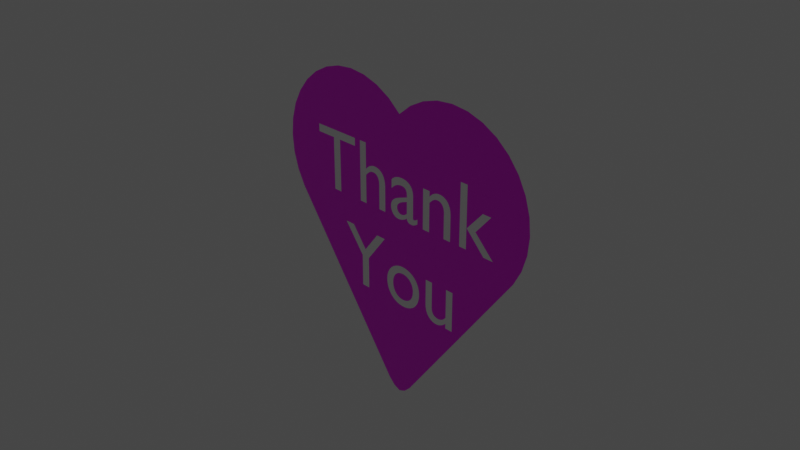 # Source: thank-you.blend  (saved by Blender 3.0.42; exported with 4.5.12 LTS)
import bpy
from mathutils import Matrix  # noqa: F401  (used for matrix-valued properties, if any)

bpy.ops.wm.read_factory_settings(use_empty=True)
scene = bpy.context.scene
scene.name = 'Scene'

# ---- collections
col_collection = bpy.data.collections.new('Collection'); scene.collection.children.link(col_collection)

# ---- images (referenced by path relative to the original .blend; pixels are not part of the script)
import os
ASSET_DIR = os.environ.get("B2B_ASSET_DIR", "")  # directory of the original .blend (textures are referenced by path, not embedded)
HERE = os.path.dirname(os.path.abspath(__file__))  # packed textures are extracted next to this script under _unpacked/

def load_image(name, relpath, width, height, colorspace="sRGB"):
    """Load a texture the original file referenced (path relative to the .blend, or extracted next to this script)."""
    p = next((c for c in (os.path.join(HERE, relpath), os.path.join(ASSET_DIR, relpath)) if relpath and os.path.exists(c)), "")
    if p:
        img = bpy.data.images.load(p, check_existing=True)
        img.name = name
    else:  # same state as the original file: an image datablock whose file is absent (Cycles renders it pink)
        img = bpy.data.images.new(name, width, height)
        img.source = "FILE"
        img.filepath = "//" + (relpath or name)
    img.colorspace_settings.name = colorspace
    return img
img_thank_you_png = load_image('thank-you.png', 'thank-you.png', 1024, 1024, 'sRGB')

# ---- materials (node trees are filled in below, after node groups)
mat_material_001 = bpy.data.materials.new('Material.001')
mat_material_001.use_transparent_shadow = False

# ---- material node trees
mat_material_001.use_nodes = True; mat_material_001.node_tree.nodes.clear()
_N = mat_material_001.node_tree.nodes; _L = mat_material_001.node_tree.links
n0 = _N.new('ShaderNodeBsdfPrincipled'); n0.name = 'Principled BSDF'; n0.location = (10, 300)
n0.distribution = 'GGX'
n0.subsurface_method = 'RANDOM_WALK_SKIN'
n0.inputs[3].default_value = 1.45
n0.inputs[27].default_value = (0.0, 0.0, 0.0, 1.0)
n0.inputs[28].default_value = 1.0
n1 = _N.new('ShaderNodeOutputMaterial'); n1.name = 'Material Output'; n1.location = (300, 300)
n2 = _N.new('ShaderNodeTexImage'); n2.name = 'Image Texture'; n2.location = (-306, 218)
n2.image = img_thank_you_png
_L.new(n0.outputs[0], n1.inputs[0])
_L.new(n2.outputs[0], n0.inputs[0])
n1.is_active_output = True

# ---- world
world_world = bpy.data.worlds.new('World'); scene.world = world_world
world_world.use_nodes = True; world_world.node_tree.nodes.clear()
_N = world_world.node_tree.nodes; _L = world_world.node_tree.links
n0 = _N.new('ShaderNodeOutputWorld'); n0.name = 'World Output'; n0.location = (300, 300)
n1 = _N.new('ShaderNodeBackground'); n1.name = 'Background'; n1.location = (10, 300)
n1.inputs[0].default_value = (0.05088, 0.05088, 0.05088, 1.0)
_L.new(n1.outputs[0], n0.inputs[0])
n0.is_active_output = True
world_world.color = (0.05088, 0.05088, 0.05088)
world_world.use_sun_shadow = False
world_world.sun_shadow_jitter_overblur = 0.0

# ---- cameras
cam_camera = bpy.data.cameras.new('Camera')
cam_camera.clip_end = 100.0
cam_camera.ortho_scale = 7.314

# ---- lights
light_light = bpy.data.lights.new('Light', 'POINT')
light_light.transmission_factor = 0.0
light_light.energy = 1000.0
light_light.shadow_soft_size = 0.1
light_light.shadow_maximum_resolution = 0.006
light_light.use_absolute_resolution = True

# ---- meshes
me_circle = bpy.data.meshes.new('Circle')
me_circle.from_pydata([(9.506e-05, 0.6308, -0.00397), (-0.1514, 0.7552, -0.00397), (-0.3243, 0.8476, -0.00397), (-0.5119, 0.9045, -0.003969), (-0.707, 0.9237, -0.003969), (-0.9021, 0.9045, -0.003969), (-1.09, 0.8476, -0.003969), (-1.263, 0.7552, -0.003969), (-1.414, 0.6308, -0.003969), (-1.538, 0.4793, -0.003969), (-1.631, 0.3064, -0.003969), (-1.688, 0.1188, -0.003969), (-1.707, -0.07629, -0.003969), (-1.688, -0.2714, -0.003969), (-1.631, -0.459, -0.003969), (-1.538, -0.6319, -0.003969), (-0.001365, -2.595, -0.00397), (1.539, -0.6319, -0.003969), (1.631, -0.459, -0.003969), (1.688, -0.2714, -0.003969), (1.707, -0.07629, -0.003969), (1.688, 0.1188, -0.003969), (1.631, 0.3064, -0.003969), (1.539, 0.4793, -0.003969), (1.414, 0.6308, -0.003969), (1.263, 0.7552, -0.003969), (1.09, 0.8476, -0.003969), (0.9023, 0.9045, -0.003969), (0.7072, 0.9237, -0.003969), (0.5121, 0.9045, -0.003969), (0.3245, 0.8476, -0.00397), (0.1516, 0.7552, -0.00397), (-0.1557, -2.491, -0.003969), (0.1556, -2.491, -0.003969), (0.07989, -2.562, -0.003969), (-0.08137, -2.562, -0.003969), (-0.212, -0.497, -0.003969), (0.5289, -1.425, -0.003969), (0.477, -1.048, -0.003969), (-0.59, -0.497, -0.003969), (-0.4808, -0.1538, -0.003969), (0.715, -0.22, -0.003969), (0.5371, -0.04101, -0.003969), (-0.07096, -0.1551, -0.00397), (0.5495, -0.03948, -0.003969), (0.2057, -0.4398, -0.00397), (0.715, -0.497, -0.003969), (0.477, -1.333, -0.003969), (-0.3177, -0.1499, -0.00397), (-0.4907, -0.1638, -0.003969), (0.107, -0.226, -0.00397), (-0.3248, -0.1397, -0.00397), (-0.426, -0.1164, -0.00397), (-0.08256, -0.1639, -0.00397), (-0.499, -0.107, -0.003969), (0.2079, -0.4404, -0.00397), (0.426, -0.497, -0.003969), (0.107, -0.202, -0.00397), (-0.4902, -0.09659, -0.003969), (-0.435, -0.1201, -0.003969), (-0.07626, -0.06593, -0.00397), (0.4314, -1.459, -0.003969), (0.337, -0.497, -0.003969), (0.579, -1.432, -0.003969), (0.2502, -0.4239, -0.003969), (0.4187, -1.443, -0.003969), (0.2004, -1.085, -0.003969), (0.01708, -0.03938, -0.00397), (-0.06481, -0.05958, -0.00397), (-0.09223, -1.313, -0.003969), (0.5888, -1.43, -0.003969), (0.255, -0.4206, -0.003969), (0.033, -0.03896, -0.00397), (0.2234, -1.104, -0.003969), (-0.08644, -1.333, -0.003969), (0.6081, -1.425, -0.003969), (-1.238, 0.09704, -0.003969), (-0.501, -0.175, -0.003969), (-1.238, 0.185, -0.003969), (0.2257, -0.492, -0.003969), (0.6093, -0.1499, -0.003969), (0.1965, -0.4256, -0.00397), (0.6175, -1.421, -0.003969), (-0.501, -0.497, -0.003969), (-0.07852, -1.351, -0.003969), (0.6023, -0.1397, -0.003969), (0.01141, -0.4409, -0.00397), (0.2187, -0.4956, -0.00397), (0.1971, -0.4287, -0.00397), (0.2213, -0.4393, -0.00397), (0.2154, -0.4408, -0.00397), (-0.06859, -1.368, -0.003969), (0.01997, -0.4424, -0.00397), (0.292, -1.268, -0.003969), (0.426, -0.175, -0.003969), (0.2247, -0.4381, -0.00397), (0.028, -0.254, -0.00397), (0.2182, -0.4402, -0.00397), (0.2245, -1.44, -0.003969), (0.4873, -1.387, -0.003969), (0.29, -1.302, -0.003969), (-0.02781, -1.406, -0.003969), (0.1623, -0.08791, -0.00397), (0.2017, -1.46, -0.003969), (0.676, -1.369, -0.003969), (0.4931, -1.397, -0.003969), (0.1903, -1.334, -0.003969), (0.5829, -0.04017, -0.003969), (-0.01094, -1.415, -0.003969), (0.174, -0.1033, -0.00397), (-0.05918, -0.1474, -0.00397), (-0.01081, -0.4305, -0.00397), (0.1962, -1.314, -0.003969), (0.6028, -0.04383, -0.003969), (0.676, -1.048, -0.003969), (0.1116, -1.415, -0.003969), (0.007398, -1.421, -0.003969), (-0.004037, -0.4349, -0.00397), (-0.4713, -0.145, -0.003969), (-0.1198, -1.105, -0.003969), (0.1294, -1.407, -0.003969), (0.02708, -1.425, -0.003969), (-0.07378, -1.475, -0.003969), (0.172, -1.369, -0.003969), (-0.3017, -0.203, -0.00397), (-0.09715, -1.086, -0.003969), (-0.3038, -0.188, -0.00397), (0.5542, -1.505, -0.003969), (0.5771, -1.501, -0.003969), (-0.09885, -1.458, -0.003969), (0.1822, -1.353, -0.003969), (0.5656, -1.504, -0.003969), (0.07596, -0.4297, -0.00397), (0.5985, -1.428, -0.003969), (0.5247, -0.04354, -0.003969), (0.5888, -1.498, -0.003969), (0.408, -1.424, -0.003969), (0.6005, -1.493, -0.003969), (-0.116, -0.09996, -0.00397), (0.6266, -1.416, -0.003969), (0.6443, -1.404, -0.003969), (0.6349, -1.475, -0.003969), (0.6527, -1.396, -0.003969), (0.6458, -1.467, -0.003969), (0.08233, -0.4258, -0.00397), (-0.107, -0.09015, -0.00397), (0.6356, -1.41, -0.003969), (0.6121, -1.488, -0.003969), (-0.2235, -0.1415, -0.00397), (0.6236, -1.482, -0.003969), (0.07076, -1.425, -0.003969), (0.6608, -1.388, -0.003969), (0.676, -1.44, -0.003969), (0.6253, -0.203, -0.003969), (-0.668, 0.185, -0.003969), (0.04625, -0.4946, -0.00397), (0.6564, -1.459, -0.003969), (0.6665, -1.45, -0.003969), (0.09197, -1.421, -0.003969), (-0.2172, -0.1657, -0.00397), (0.6686, -1.379, -0.003969), (-0.417, -0.1135, -0.00397), (1.017, -0.3552, -0.003969), (0.6232, -0.188, -0.003969), (0.04283, -0.4418, -0.00397), (0.765, -1.048, -0.003969), (0.03596, -0.4427, -0.00397), (1.276, -0.497, -0.003969), (1.236, -0.04796, -0.003969), (0.03611, -0.4981, -0.00397), (0.133, -0.06364, -0.00397), (0.765, -1.497, -0.003969), (0.04962, -0.4404, -0.00397), (1.156, -0.497, -0.003969), (0.4796, -1.362, -0.003969), (0.1343, -0.4984, -0.00397), (0.676, -1.497, -0.003969), (0.1486, -0.07471, -0.00397), (0.5544, -1.431, -0.003969), (0.1998, -1.292, -0.003969), (0.4828, -1.375, -0.003969), (0.1284, -0.495, -0.00397), (0.201, -1.269, -0.003969), (-0.3118, -0.1614, -0.00397), (0.569, -1.432, -0.003969), (0.05532, -0.03993, -0.00397), (0.08427, -0.4244, -0.00397), (0.5126, -0.04704, -0.003969), (-0.04725, -0.1408, -0.00397), (0.198, -0.4315, -0.00397), (-0.116, -0.197, -0.00397), (0.08862, -0.4214, -0.00397), (0.003391, -0.4383, -0.00397), (-0.462, -0.1372, -0.003969), (0.1991, -0.4338, -0.00397), (0.001824, -0.04063, -0.00397), (-0.08709, -0.07313, -0.00397), (0.2434, -1.125, -0.003969), (-0.668, 0.09704, -0.003969), (0.2409, -0.4299, -0.00397), (0.009865, -0.2605, -0.00397), (0.703, -0.1398, -0.003969), (-0.2133, -0.1925, -0.00397), (-0.2129, -0.2016, -0.00397), (0.2455, -0.427, -0.003969), (-0.1572, -1.391, -0.003969), (0.7096, -0.1638, -0.003969), (0.176, -1.476, -0.003969), (-0.212, -0.222, -0.00397), (-0.1704, -1.363, -0.003969), (0.6152, -0.1614, -0.003969), (-0.1396, -1.127, -0.003969), (-0.1051, -0.1848, -0.00397), (0.7136, -0.1906, -0.003969), (-0.09579, -1.291, -0.003969), (-1.002, 0.09704, -0.003969), (0.05633, -0.4385, -0.00397), (-0.4079, -0.1115, -0.00397), (0.2121, -0.4986, -0.00397), (0.048, -1.426, -0.003969), (-0.008333, -0.2673, -0.00397), (-0.301, -0.219, -0.00397), (-0.18, -1.334, -0.003969), (0.2324, -0.4346, -0.00397), (0.029, -0.443, -0.00397), (-0.3072, -0.1741, -0.00397), (-0.4529, -0.1305, -0.003969), (0.2365, -0.4324, -0.00397), (-0.2428, -0.1008, -0.00397), (-0.03519, -0.1353, -0.00397), (-0.3986, -0.1103, -0.00397), (-0.2321, -0.1199, -0.00397), (-0.09732, -0.08121, -0.00397), (0.2104, -0.4408, -0.00397), (0.6218, -0.04995, -0.003969), (0.626, -0.219, -0.003969), (0.1961, -0.422, -0.00397), (-0.04606, -0.5018, -0.00397), (-0.04625, -1.488, -0.003969), (0.06296, -0.436, -0.00397), (0.0695, -0.4331, -0.00397), (-0.06003, -0.4969, -0.00397), (0.213, -0.441, -0.00397), (0.446, -1.473, -0.003969), (0.5007, -0.05148, -0.003969), (0.07667, -0.04284, -0.00397), (0.3893, -1.354, -0.003969), (-0.09395, -0.1738, -0.00397), (0.541, -1.429, -0.003969), (0.2743, -1.365, -0.003969), (-0.02628, -0.2746, -0.00397), (0.388, -1.327, -0.003969), (0.2037, -0.4388, -0.00397), (0.261, -1.393, -0.003969), (-0.301, -0.497, -0.003969), (-1.002, -0.497, -0.003969), (-0.1213, -1.439, -0.003969), (0.5001, -1.406, -0.003969), (0.6198, -0.1741, -0.003969), (0.337, -0.04796, -0.00397), (-0.1408, -1.416, -0.003969), (-0.01278, -0.04273, -0.00397), (0.048, -1.119, -0.003969), (-0.02304, -0.1308, -0.00397), (-0.4439, -0.1248, -0.003969), (-0.501, -0.107, -0.003969), (0.0275, -1.12, -0.003969), (0.3994, -1.403, -0.003969), (0.02593, -0.5009, -0.00397), (0.1477, -1.489, -0.003969), (-0.186, -1.302, -0.003969), (-0.389, -0.11, -0.00397), (-0.04367, -0.2826, -0.00397), (-0.1171, -0.4376, -0.00397), (0.626, -0.497, -0.003969), (-0.1214, -0.4242, -0.00397), (0.06971, -1.12, -0.003969), (-0.01081, -0.1274, -0.00397), (-0.05675, -1.383, -0.003969), (0.4776, -1.348, -0.003969), (-0.3759, -0.1108, -0.00397), (0.3932, -1.38, -0.003969), (0.1408, -0.5011, -0.00397), (-0.01647, -1.498, -0.003969), (0.4624, -1.485, -0.003969), (0.2004, -0.4358, -0.00397), (0.426, -0.04796, -0.003969), (-0.02674, -0.04567, -0.00397), (0.107, -0.275, -0.00397), (0.2443, -1.418, -0.003969), (0.08824, -0.2815, -0.00397), (-0.904, 0.09704, -0.003969), (0.1597, -1.384, -0.003969), (-0.904, -0.497, -0.003969), (0.2881, -1.312, -0.003969), (0.284, -1.335, -0.003969), (0.426, -0.107, -0.003969), (-0.08445, -0.4822, -0.00397), (-0.1037, -0.462, -0.00397), (0.03641, -0.302, -0.00397), (-0.1111, -0.4503, -0.00397), (0.008093, -1.124, -0.003969), (0.02126, -0.3094, -0.00397), (0.2284, -0.4365, -0.00397), (0.001454, -0.1249, -0.00397), (0.1157, -0.05467, -0.00397), (-0.02693, -1.138, -0.003969), (-0.09475, -0.4727, -0.00397), (0.2058, -0.501, -0.00397), (-0.05275, -0.05409, -0.00397), (-0.3637, -0.1135, -0.00397), (-0.04227, -1.149, -0.003969), (0.5208, -1.505, -0.003969), (0.107, -0.406, -0.00397), (-0.04006, -0.04945, -0.00397), (0.4999, -1.501, -0.003969), (0.1935, -0.5043, -0.00397), (0.06144, -0.1274, -0.00397), (0.1872, -0.5052, -0.00397), (0.05075, -0.1249, -0.00397), (0.09024, -1.124, -0.003969), (-0.342, -0.815, -0.003969), (-0.3057, -0.815, -0.003969), (0.09686, -0.04774, -0.00397), (0.1434, -1.149, -0.003969), (0.117, -1.498, -0.003969), (-0.224, -0.815, -0.003969), (0.1272, -1.139, -0.003969), (0.08634, -0.4741, -0.00397), (0.07641, -0.4802, -0.00397), (-0.04312, -1.395, -0.003969), (0.071, -0.131, -0.00397), (0.6394, -0.05855, -0.003969), (0.0075, -0.3173, -0.00397), (0.01535, -1.504, -0.003969), (-0.3019, -0.9141, -0.003969), (0.5084, -1.414, -0.003969), (0.6704, -0.08334, -0.003969), (-0.477, -1.137, -0.003969), (0.01572, -0.5031, -0.00397), (-0.3525, -0.1177, -0.00397), (0.6833, -0.09956, -0.003969), (0.106, -0.46, -0.00397), (0.103, -0.4622, -0.00397), (0.489, -0.05684, -0.003969), (0.518, -1.42, -0.003969), (0.005491, -0.5047, -0.00397), (0.09621, -0.4674, -0.00397), (0.1145, -0.4806, -0.00397), (-0.3329, -0.1309, -0.00397), (0.1111, -0.4745, -0.00397), (-0.004751, -0.5056, -0.00397), (0.01373, -0.1234, -0.00397), (0.07944, -0.1357, -0.00397), (-0.3422, -0.1236, -0.00397), (-0.1013, -0.3254, -0.00397), (0.07009, -0.2881, -0.00397), (-0.08932, -0.3126, -0.00397), (-0.575, -1.497, -0.003969), (0.4368, -0.09659, -0.003969), (-0.575, -1.136, -0.003969), (-0.01009, -1.13, -0.003969), (-0.01688, -0.4253, -0.00397), (0.4463, -0.08699, -0.003969), (0.1083, -0.4676, -0.00397), (0.1455, -1.396, -0.003969), (0.1646, -0.5057, -0.00397), (0.1996, -0.5029, -0.00397), (0.156, -0.5048, -0.00397), (0.543, -1.506, -0.003969), (-0.06018, -0.2914, -0.00397), (0.4804, -1.494, -0.003969), (0.1997, -1.248, -0.003969), (-0.056, -1.161, -0.003969), (0.2502, -0.4773, -0.003969), (0.1958, -1.228, -0.003969), (0.026, -0.123, -0.00397), (0.4777, -0.06309, -0.003969), (0.428, -0.107, -0.003969), (0.2413, -0.4829, -0.003969), (0.5511, -0.1108, -0.003969), (0.2019, -0.4375, -0.00397), (0.08675, -0.1415, -0.00397), (0.538, -0.11, -0.003969), (0.03894, -0.1234, -0.00397), (0.1095, -1.13, -0.003969), (0.1579, -1.161, -0.003969), (0.05275, -0.2949, -0.00397), (-0.2862, -0.05907, -0.00397), (0.05635, -0.4905, -0.00397), (0.06641, -0.4857, -0.00397), (-0.477, -1.497, -0.003969), (0.08403, -1.504, -0.003969), (-0.27, -0.07043, -0.00397), (0.0834, -1.041, -0.003969), (0.148, -0.5033, -0.00397), (-0.015, -0.506, -0.00397), (0.09483, -0.4167, -0.00397), (0.101, -0.4115, -0.00397), (-0.03103, -0.5049, -0.00397), (0.098, -0.1566, -0.00397), (0.1019, -0.166, -0.00397), (-0.4603, -0.07022, -0.003969), (0.049, -1.506, -0.003969), (0.1048, -0.1767, -0.00397), (0.1185, -0.4861, -0.00397), (-0.4493, -0.06309, -0.00397), (0.1231, -0.4909, -0.00397), (-0.477, -1.248, -0.003969), (-0.004676, -0.3258, -0.00397), (0.5633, -0.1135, -0.003969), (0.116, -1.047, -0.003969), (0.07324, -1.505, -0.003969), (0.01619, -1.041, -0.003969), (0.02629, -1.04, -0.003969), (0.2899, -1.236, -0.003969), (0.2906, -1.246, -0.003969), (0.6557, -0.06968, -0.003969), (0.049, -1.039, -0.003969), (-0.1112, -0.3399, -0.00397), (0.09294, -0.1484, -0.00397), (0.1064, -0.1886, -0.00397), (0.26, -0.417, -0.003969), (0.927, 0.185, -0.003969), (-0.188, -1.268, -0.003969), (0.2603, -1.149, -0.003969), (0.927, -0.497, -0.003969), (-0.1859, -1.236, -0.003969), (0.1811, -1.191, -0.003969), (0.1833, -0.1208, -0.00397), (0.1896, -1.209, -0.003969), (0.1705, -1.176, -0.003969), (0.1465, -1.056, -0.003969), (0.2739, -1.176, -0.003969), (0.838, -0.497, -0.003969), (-0.0755, -0.3013, -0.00397), (-0.01508, -1.047, -0.003969), (-0.4708, -0.0782, -0.003969), (-0.4807, -0.08699, -0.003969), (0.838, 0.185, -0.003969), (-0.828, -0.815, -0.003969), (0.4667, -0.07022, -0.003969), (0.1808, -0.5058, -0.00397), (0.931, -0.268, -0.003969), (-0.02663, -0.4127, -0.00397), (-0.1698, -1.178, -0.003969), (1.13, -0.04796, -0.003969), (-0.02217, -0.4194, -0.00397), (0.1902, -0.1406, -0.00397), (0.26, -0.471, -0.003969), (-0.1563, -1.151, -0.003969), (0.174, -0.506, -0.00397), (0.5745, -0.1177, -0.003969), (0.1945, -0.1626, -0.00397), (0.6942, -0.1184, -0.003969), (0.196, -0.418, -0.00397), (0.2332, -0.4878, -0.003969), (0.1747, -1.069, -0.003969), (-0.01507, -0.335, -0.00397), (0.5848, -0.1236, -0.003969), (0.388, -1.241, -0.003969), (0.388, -1.048, -0.003969), (0.196, -0.187, -0.00397), (-0.09575, -1.247, -0.003969), (0.5941, -0.1309, -0.003969), (-0.097, -1.268, -0.003969), (-0.71, -0.815, -0.003969), (-0.07285, -0.4903, -0.00397), (-0.2555, -0.08434, -0.00397), (0.2838, -1.205, -0.003969), (-0.04456, -1.057, -0.003969), (-0.59, 0.185, -0.00397), (-0.4263, -0.05148, -0.00397), (-0.4144, -0.04704, -0.00397), (0.4462, -0.1538, -0.003969), (0.4363, -0.1638, -0.003969), (0.4557, -0.145, -0.003969), (0.4562, -0.0782, -0.003969), (0.51, -0.1135, -0.003969), (-0.0235, -0.3449, -0.00397), (0.4831, -0.1248, -0.003969), (0.4741, -0.1305, -0.003969), (0.492, -0.1201, -0.003969), (0.465, -0.1372, -0.003969), (0.501, -0.1164, -0.003969), (-0.527, -1.05, -0.003969), (-0.03283, -0.3975, -0.00397), (-0.0302, -0.4054, -0.00397), (-0.08616, -1.208, -0.003969), (-0.06798, -1.175, -0.003969), (0.5284, -0.1103, -0.003969), (-0.09209, -1.227, -0.003969), (1.044, -0.268, -0.003969), (-0.1187, -0.3563, -0.00397), (0.5191, -0.1115, -0.003969), (0.562, -0.03896, -0.003969), (-0.304, -0.05026, -0.00397), (-0.1798, -1.206, -0.003969), (-0.501, 0.185, -0.00397), (-0.072, -1.07, -0.003969), (-0.03366, -0.3673, -0.00397), (-0.035, -0.38, -0.00397), (-0.438, -0.05684, -0.00397), (-0.3435, -0.04021, -0.00397), (-0.3231, -0.04398, -0.00397), (-0.125, -0.396, -0.00397), (-0.02976, -0.3556, -0.00397), (-0.1234, -0.375, -0.00397), (-0.07807, -1.191, -0.003969), (-0.3775, -0.03948, -0.00397), (-0.4023, -0.04354, -0.00397), (-0.365, -0.03896, -0.00397), (-0.3899, -0.04101, -0.00397), (-0.03445, -0.389, -0.00397), (-0.1241, -0.4103, -0.00397)], [], [(254, 36, 326, 322), (100, 93, 416, 460, 251, 294), (211, 450, 445, 497, 427, 424, 408, 338, 335, 119), (285, 194, 189, 88, 81, 236, 455, 462, 453, 448, 429, 109, 102, 177, 170, 305, 323, 245, 185, 72, 67, 195, 261, 287, 314, 309, 68, 60, 196, 232, 145, 138, 190, 203, 202, 159, 148, 231, 228, 468, 393, 388, 496, 504, 503, 511, 509, 512, 510, 473, 472, 502, 406, 402, 437, 438, 58, 54, 265, 498, 471, 154, 78, 8, 7, 6, 5, 4, 3, 2, 1, 0, 31, 30, 29, 28, 27, 26, 25, 24, 23, 22, 21, 20, 168, 446, 443, 162, 426, 423, 439, 434, 46, 41, 213, 206, 201, 454, 341, 337, 417, 332, 234, 113, 107, 495, 44, 42, 134, 187, 244, 344, 377, 441, 477, 363, 359, 378, 296, 286, 259, 62, 449, 422, 71, 64, 204, 199, 227, 223, 303, 95, 89, 97, 90, 242, 233, 55, 45, 252, 381), (70, 63, 184, 178, 248, 37, 345, 336, 257, 105, 99, 180, 174, 279, 47, 38, 461, 460, 416, 415, 469, 433, 425, 197, 73, 66, 457, 432, 411, 394, 418, 414, 413, 436, 470, 499, 125, 119, 335, 326, 36, 208, 203, 190, 212, 247, 53, 43, 110, 188, 229, 263, 277, 304, 352, 376, 384, 319, 317, 331, 353, 382, 420, 400, 401, 404, 421, 57, 50, 96, 200, 220, 250, 272, 370, 435, 357, 355, 419, 493, 507, 505, 514, 275, 273, 300, 298, 307, 297, 467, 241, 237, 399, 396, 351, 346, 339, 268, 169, 155, 389, 390, 329, 328, 347, 343, 342, 364, 350, 348, 405, 407, 181, 175, 282, 395, 368, 366, 451, 442, 318, 316, 367, 308, 218, 87, 79, 456, 379, 374, 449, 62, 56, 94, 475, 474, 476, 483, 481, 480, 482, 484, 478, 494, 490, 383, 380, 410, 452, 459, 464, 85, 80, 210, 258, 163, 153, 235, 274, 46, 434, 426, 162, 173, 167, 492, 168, 20, 19, 18, 17, 33, 34, 16, 35, 32, 15, 14, 13, 12, 11, 10, 9, 8, 78, 76, 215, 255, 293, 291, 198, 154, 471, 39, 83, 77, 49, 40, 118, 193, 226, 264, 59, 52, 161, 217, 230, 271, 280, 310, 340, 354, 349, 51, 48, 183, 225, 126, 124, 221, 254, 322, 321, 485, 466, 440, 360, 358, 391, 408, 424, 270, 222, 209, 205, 260, 256, 129, 122, 238, 283, 334, 403, 412, 392, 325, 269, 207, 103, 98, 289, 253, 249, 295, 294, 251, 246, 281, 267, 136, 65, 61, 243, 284, 371, 315, 312, 369, 127, 131, 128, 135, 137, 147, 149, 141, 143, 156, 157, 152, 176, 171, 165, 114, 104, 160, 151, 142, 140, 146, 139, 82, 75, 133), (216, 172, 164, 166, 224, 92, 86, 192, 117, 111, 362, 447, 444, 487, 486, 513, 501, 500, 506, 479, 458, 409, 333, 302, 299, 387, 356, 290, 288, 313, 398, 397, 191, 186, 144, 132, 240, 239), (373, 311, 306, 361, 301, 266, 262, 276, 320, 385, 327, 324, 386, 431, 428, 430, 375, 372, 182, 179, 112, 106, 130, 123, 292, 365, 120, 115, 158, 150, 219, 121, 116, 108, 101, 330, 278, 91, 84, 74, 69, 214, 465, 463, 491, 488, 508, 489)])
_uv = me_circle.uv_layers.new(name='UVMap')
_uv.uv.foreach_set('vector', [0.5945, 0.5442, 0.5739, 0.5288, 0.6315, 0.4572, 0.6504, 0.4713, 0.5964, 0.2557, 0.59, 0.2633, 0.5864, 0.2688, 0.5631, 0.253, 0.5779, 0.2331, 0.5985, 0.2537, 0.6657, 0.3704, 0.6737, 0.3676, 0.6814, 0.3638, 0.6886, 0.3589, 0.6953, 0.353, 0.7012, 0.3461, 0.7647, 0.4005, 0.7456, 0.4262, 0.6666, 0.4477, 0.6573, 0.372, 0.4678, 0.4719, 0.4678, 0.4726, 0.4676, 0.4733, 0.4673, 0.4741, 0.4669, 0.475, 0.4664, 0.4759, 0.4657, 0.4768, 0.4259, 0.5303, 0.4221, 0.5362, 0.4193, 0.5421, 0.4174, 0.5478, 0.4166, 0.5535, 0.4166, 0.5591, 0.4175, 0.5645, 0.4193, 0.5698, 0.4217, 0.5748, 0.4249, 0.5797, 0.4287, 0.5843, 0.4332, 0.5886, 0.4382, 0.5927, 0.4419, 0.5954, 0.4457, 0.5977, 0.4494, 0.5997, 0.4532, 0.6015, 0.4569, 0.6029, 0.4606, 0.604, 0.4644, 0.6048, 0.4681, 0.6053, 0.4719, 0.6055, 0.4756, 0.6054, 0.4794, 0.605, 0.4832, 0.6043, 0.4999, 0.5818, 0.5232, 0.5974, 0.5217, 0.5996, 0.518, 0.6065, 0.5153, 0.6132, 0.5135, 0.6197, 0.5127, 0.6259, 0.5128, 0.6319, 0.5138, 0.6376, 0.5156, 0.6431, 0.5182, 0.6482, 0.5215, 0.6529, 0.5256, 0.6573, 0.5304, 0.6613, 0.5334, 0.6633, 0.5365, 0.6651, 0.5398, 0.6667, 0.5432, 0.668, 0.5468, 0.669, 0.5504, 0.6697, 0.5541, 0.6702, 0.5578, 0.6705, 0.5616, 0.6704, 0.5655, 0.6701, 0.5693, 0.6695, 0.5732, 0.6686, 0.5736, 0.669, 0.5233, 0.7366, 0.5439, 0.752, 0.562, 0.7654, 0.694, 0.8637, 0.658, 0.9973, 0.6015, 1.0, 0.5455, 0.9916, 0.4922, 0.9725, 0.4437, 0.9433, 0.4018, 0.9052, 0.3682, 0.8597, 0.344, 0.8085, 0.3304, 0.7536, 0.2738, 0.7563, 0.2178, 0.7479, 0.1646, 0.7287, 0.116, 0.6996, 0.07416, 0.6615, 0.0405, 0.616, 0.01637, 0.5648, 0.002697, 0.5098, 0.0, 0.4533, 0.008386, 0.3973, 0.02753, 0.344, 0.05671, 0.2955, 0.161, 0.3833, 0.1856, 0.4016, 0.2696, 0.3849, 0.2648, 0.3499, 0.31, 0.3325, 0.1924, 0.4905, 0.2131, 0.5059, 0.3306, 0.3479, 0.3591, 0.3691, 0.3114, 0.4332, 0.3066, 0.4403, 0.3029, 0.4472, 0.3003, 0.4539, 0.2987, 0.4604, 0.298, 0.4666, 0.2981, 0.4726, 0.2992, 0.4783, 0.301, 0.4837, 0.3037, 0.4887, 0.307, 0.4934, 0.311, 0.4977, 0.3156, 0.5015, 0.3186, 0.5036, 0.3217, 0.5054, 0.325, 0.5069, 0.3284, 0.5082, 0.332, 0.5092, 0.3356, 0.51, 0.3393, 0.5105, 0.3431, 0.5107, 0.3469, 0.5107, 0.3507, 0.5104, 0.3545, 0.5098, 0.3584, 0.5089, 0.3588, 0.5092, 0.3487, 0.5229, 0.3693, 0.5382, 0.4467, 0.4342, 0.46, 0.4535, 0.4507, 0.466, 0.4525, 0.466, 0.4542, 0.4661, 0.4558, 0.4662, 0.4574, 0.4663, 0.4588, 0.4665, 0.4602, 0.4667, 0.4614, 0.4669, 0.4625, 0.4672, 0.4635, 0.4675, 0.4644, 0.4678, 0.4652, 0.4682, 0.4658, 0.4685, 0.4663, 0.469, 0.4668, 0.4695, 0.4672, 0.4701, 0.4675, 0.4707, 0.4677, 0.4713, 0.5492, 0.1746, 0.5517, 0.176, 0.5541, 0.1776, 0.5573, 0.1803, 0.56, 0.1831, 0.5622, 0.186, 0.5639, 0.1891, 0.565, 0.1922, 0.5656, 0.1954, 0.5656, 0.1988, 0.5652, 0.2022, 0.5642, 0.2056, 0.5628, 0.2092, 0.5608, 0.2127, 0.5583, 0.2164, 0.5092, 0.2824, 0.5298, 0.2977, 0.5631, 0.253, 0.5864, 0.2688, 0.5849, 0.2712, 0.581, 0.2794, 0.5783, 0.2877, 0.5769, 0.2962, 0.5766, 0.3048, 0.5776, 0.3132, 0.5796, 0.3216, 0.5828, 0.3297, 0.5872, 0.3375, 0.5926, 0.3449, 0.5992, 0.3519, 0.6068, 0.3583, 0.6123, 0.3618, 0.6148, 0.3634, 0.623, 0.3675, 0.6315, 0.3703, 0.6401, 0.372, 0.6488, 0.3726, 0.6573, 0.372, 0.6666, 0.4477, 0.6315, 0.4572, 0.5739, 0.5288, 0.5265, 0.5925, 0.5232, 0.5974, 0.4999, 0.5818, 0.4953, 0.5827, 0.4908, 0.5834, 0.4865, 0.5837, 0.4823, 0.5837, 0.4782, 0.5835, 0.4743, 0.5829, 0.4706, 0.5821, 0.467, 0.5811, 0.4636, 0.5798, 0.4603, 0.5782, 0.4572, 0.5765, 0.4543, 0.5745, 0.4514, 0.5721, 0.4489, 0.5697, 0.4468, 0.5673, 0.4452, 0.5648, 0.4441, 0.5623, 0.4434, 0.5597, 0.4432, 0.557, 0.4434, 0.5543, 0.4441, 0.5514, 0.4453, 0.5484, 0.447, 0.5454, 0.4491, 0.5422, 0.4533, 0.5366, 0.4764, 0.5438, 0.4817, 0.5454, 0.4871, 0.5469, 0.4925, 0.5483, 0.4979, 0.5495, 0.5033, 0.5503, 0.5085, 0.5506, 0.5137, 0.5504, 0.5187, 0.5495, 0.5234, 0.5478, 0.528, 0.5453, 0.5323, 0.5418, 0.5363, 0.5372, 0.5386, 0.5337, 0.5404, 0.5301, 0.5417, 0.5262, 0.5425, 0.5223, 0.5427, 0.5182, 0.5425, 0.5142, 0.5418, 0.5103, 0.5405, 0.5064, 0.5387, 0.5026, 0.5363, 0.4991, 0.5333, 0.4958, 0.5298, 0.4928, 0.5274, 0.4911, 0.5248, 0.4895, 0.5222, 0.4881, 0.5194, 0.4869, 0.5166, 0.4858, 0.5136, 0.4849, 0.5106, 0.4841, 0.5074, 0.4835, 0.5042, 0.483, 0.5008, 0.4827, 0.4974, 0.4826, 0.4949, 0.4826, 0.4938, 0.4826, 0.4946, 0.4804, 0.4951, 0.4783, 0.4954, 0.4763, 0.4954, 0.4744, 0.4952, 0.4725, 0.4947, 0.4706, 0.4939, 0.4688, 0.4928, 0.467, 0.4915, 0.4653, 0.49, 0.4636, 0.4881, 0.4619, 0.486, 0.4602, 0.4844, 0.4591, 0.4828, 0.4581, 0.4812, 0.4572, 0.4795, 0.4565, 0.4778, 0.4559, 0.4759, 0.4553, 0.4738, 0.4549, 0.4716, 0.4545, 0.4691, 0.4542, 0.4664, 0.4539, 0.4634, 0.4537, 0.46, 0.4535, 0.4467, 0.4342, 0.4261, 0.4189, 0.3706, 0.4935, 0.3663, 0.4943, 0.3622, 0.4949, 0.3585, 0.4953, 0.355, 0.4955, 0.3517, 0.4955, 0.3487, 0.4952, 0.3458, 0.4948, 0.3431, 0.4941, 0.3405, 0.4932, 0.3381, 0.4921, 0.3357, 0.4908, 0.3334, 0.4892, 0.3305, 0.4868, 0.3282, 0.4841, 0.3263, 0.4811, 0.3249, 0.478, 0.324, 0.4747, 0.3236, 0.4713, 0.3238, 0.4677, 0.3244, 0.464, 0.3255, 0.4603, 0.3271, 0.4565, 0.3292, 0.4526, 0.3318, 0.4488, 0.3797, 0.3844, 0.3591, 0.3691, 0.3306, 0.3479, 0.31, 0.3325, 0.2648, 0.3499, 0.2569, 0.293, 0.2291, 0.2724, 0.2434, 0.3654, 0.161, 0.3833, 0.05671, 0.2955, 0.09478, 0.2536, 0.1403, 0.22, 0.1915, 0.1958, 0.8323, 0.003517, 0.8622, 0.0, 0.8866, 0.006498, 0.8996, 0.02779, 0.9045, 0.05716, 0.9045, 0.7262, 0.8961, 0.7822, 0.8769, 0.8354, 0.8478, 0.884, 0.8097, 0.9258, 0.7642, 0.9595, 0.713, 0.9836, 0.658, 0.9973, 0.694, 0.8637, 0.7092, 0.8433, 0.6545, 0.8026, 0.7569, 0.665, 0.7342, 0.6481, 0.6318, 0.7857, 0.5771, 0.745, 0.562, 0.7654, 0.5439, 0.752, 0.6615, 0.594, 0.6408, 0.5786, 0.5853, 0.6532, 0.581, 0.654, 0.577, 0.6547, 0.5733, 0.6551, 0.5698, 0.6553, 0.5665, 0.6552, 0.5635, 0.655, 0.5606, 0.6546, 0.5579, 0.6539, 0.5553, 0.653, 0.5528, 0.6519, 0.5505, 0.6506, 0.5482, 0.649, 0.5453, 0.6465, 0.5429, 0.6438, 0.5411, 0.6409, 0.5397, 0.6378, 0.5388, 0.6345, 0.5384, 0.631, 0.5385, 0.6275, 0.5392, 0.6238, 0.5403, 0.62, 0.5419, 0.6162, 0.544, 0.6124, 0.5466, 0.6086, 0.5945, 0.5442, 0.6504, 0.4713, 0.6588, 0.4775, 0.7422, 0.455, 0.7441, 0.541, 0.7714, 0.5613, 0.7681, 0.4433, 0.8303, 0.3597, 0.8076, 0.3428, 0.7647, 0.4005, 0.7012, 0.3461, 0.7065, 0.3379, 0.7106, 0.3295, 0.7136, 0.3209, 0.7153, 0.3122, 0.7158, 0.3036, 0.7152, 0.295, 0.7134, 0.2866, 0.7104, 0.2784, 0.7063, 0.2706, 0.7011, 0.2632, 0.6947, 0.2563, 0.6873, 0.2501, 0.6814, 0.2462, 0.6788, 0.2445, 0.6702, 0.2401, 0.6615, 0.237, 0.6527, 0.2352, 0.6439, 0.2345, 0.6353, 0.235, 0.6269, 0.2368, 0.6187, 0.2397, 0.6108, 0.2439, 0.6034, 0.2492, 0.5985, 0.2537, 0.5779, 0.2331, 0.5823, 0.2265, 0.5858, 0.22, 0.5884, 0.2135, 0.59, 0.2072, 0.5908, 0.201, 0.5907, 0.195, 0.5897, 0.1892, 0.5879, 0.1837, 0.5853, 0.1785, 0.5819, 0.1736, 0.5777, 0.1691, 0.5728, 0.1649, 0.5702, 0.1631, 0.5673, 0.1615, 0.5641, 0.1601, 0.5608, 0.1589, 0.5573, 0.1579, 0.5537, 0.1572, 0.55, 0.1566, 0.5462, 0.1563, 0.5423, 0.1562, 0.5384, 0.1563, 0.5345, 0.1567, 0.5307, 0.1573, 0.5405, 0.1441, 0.5199, 0.1287, 0.4425, 0.2328, 0.4631, 0.2481, 0.5184, 0.1737, 0.5218, 0.1727, 0.5252, 0.172, 0.5285, 0.1715, 0.5317, 0.1712, 0.5349, 0.1712, 0.5379, 0.1714, 0.5409, 0.1718, 0.5438, 0.1725, 0.5465, 0.1734, 0.9045, 0.1083, 0.9047, 0.1063, 0.905, 0.1043, 0.9055, 0.1024, 0.9062, 0.1005, 0.9073, 0.09811, 0.9086, 0.09597, 0.9101, 0.09409, 0.9118, 0.09245, 0.9137, 0.09109, 0.9157, 0.09, 0.9179, 0.08921, 0.9202, 0.08871, 0.9225, 0.08852, 0.9249, 0.08865, 0.9274, 0.08911, 0.9299, 0.08991, 0.9331, 0.09161, 0.9359, 0.09389, 0.9381, 0.0967, 0.9399, 0.1, 0.9412, 0.1038, 0.9422, 0.1079, 0.9429, 0.1125, 0.9433, 0.1173, 0.9435, 0.1225, 0.9435, 0.1278, 0.9433, 0.1334, 0.9431, 0.1392, 0.9079, 0.1254, 0.907, 0.1231, 0.9063, 0.1209, 0.9057, 0.1188, 0.9053, 0.1173, 0.9052, 0.1166, 0.9048, 0.1145, 0.9046, 0.1124, 0.9045, 0.1103, 0.918, 0.01055, 0.9221, 0.007212, 0.9267, 0.004454, 0.9317, 0.002316, 0.937, 0.0008351, 0.9427, 5.054e-05, 0.9486, 0.0, 0.9549, 0.000712, 0.9607, 0.002123, 0.9662, 0.004193, 0.9712, 0.00688, 0.9757, 0.01014, 0.9796, 0.01394, 0.983, 0.01823, 0.9859, 0.02297, 0.988, 0.02813, 0.9895, 0.03365, 0.9903, 0.03951, 0.9904, 0.04565, 0.9897, 0.0524, 0.9883, 0.05864, 0.9863, 0.06435, 0.9837, 0.06952, 0.9804, 0.07412, 0.9767, 0.07813, 0.9724, 0.08152, 0.9676, 0.08428, 0.9623, 0.08638, 0.9566, 0.0878, 0.9504, 0.08852, 0.9438, 0.08852, 0.9378, 0.08782, 0.9322, 0.08641, 0.927, 0.08433, 0.9223, 0.08161, 0.918, 0.07828, 0.9143, 0.07437, 0.9111, 0.06992, 0.9085, 0.06497, 0.9065, 0.05953, 0.9051, 0.05365, 0.9045, 0.04736, 0.9045, 0.04069, 0.9052, 0.03466, 0.9065, 0.02898, 0.9085, 0.02369, 0.9111, 0.01883, 0.9143, 0.01444])
me_circle.materials.append(mat_material_001)
me_circle.use_remesh_fix_poles = True
me_circle.use_remesh_preserve_attributes = False
me_circle.update()

# ---- objects
ob_light = bpy.data.objects.new('Light', light_light)
ob_camera = bpy.data.objects.new('Camera', cam_camera)
ob_circle = bpy.data.objects.new('Circle', me_circle)

# ---- transforms, parenting, visibility, modifiers, constraints
ob_light.location = (4.076, 1.005, 5.904)
ob_light.rotation_euler = (0.6503, 0.05522, 1.866)
ob_light.lock_rotations_4d = False
ob_light.empty_display_type = 'ARROWS'
ob_light.color = (0.0, 0.0, 0.0, 0.0)
ob_light.lineart.crease_threshold = 0.0
ob_camera.location = (7.359, -6.926, 4.958)
ob_camera.rotation_euler = (1.109, 0.0, 0.8149)
ob_camera.lock_rotations_4d = False
ob_camera.empty_display_type = 'ARROWS'
ob_camera.color = (0.0, 0.0, 0.0, 0.0)
ob_camera.display_type = 'WIRE'
ob_camera.lineart.crease_threshold = 0.0
ob_circle.location = (0.0, 0.0, 0.497)
ob_circle.rotation_euler = (1.571, -0.0, 0.0)

# ---- collection membership
col_collection.objects.link(ob_light)
col_collection.objects.link(ob_camera)
col_collection.objects.link(ob_circle)

# ---- scene / render settings (as saved in the file)
scene.camera = ob_camera
scene.frame_start = 1; scene.frame_end = 250; scene.frame_set(1)
scene.render.engine = 'BLENDER_EEVEE_NEXT'
scene.cycles.sampling_pattern = 'TABULATED_SOBOL'
scene.cycles.use_light_tree = False
scene.view_settings.view_transform = 'Filmic'
bpy.context.view_layer.update()
